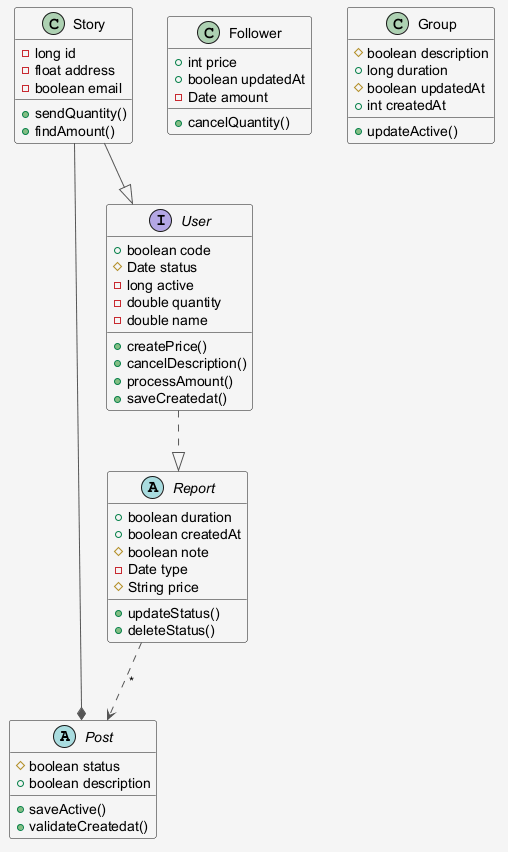

The diagram above was rendered by PlantUML. Its source (embedded in the PNG):
@startuml
skinparam shadowing false
skinparam backgroundColor #F5F5F5
skinparam ArrowColor #555555
abstract class Post {
  #boolean status
  +boolean description
  +saveActive()
  +validateCreatedat()
}
interface User {
  +boolean code
  #Date status
  -long active
  -double quantity
  -double name
  +createPrice()
  +cancelDescription()
  +processAmount()
  +saveCreatedat()
}
class Follower {
  +int price
  +boolean updatedAt
  -Date amount
  +cancelQuantity()
}
class Story {
  -long id
  -float address
  -boolean email
  +sendQuantity()
  +findAmount()
}
abstract class Report {
  +boolean duration
  +boolean createdAt
  #boolean note
  -Date type
  #String price
  +updateStatus()
  +deleteStatus()
}
class Group {
  #boolean description
  +long duration
  #boolean updatedAt
  +int createdAt
  +updateActive()
}
Story --|> User
Report ..> Post : "*"
User ..|> Report
Story --* Post
@enduml